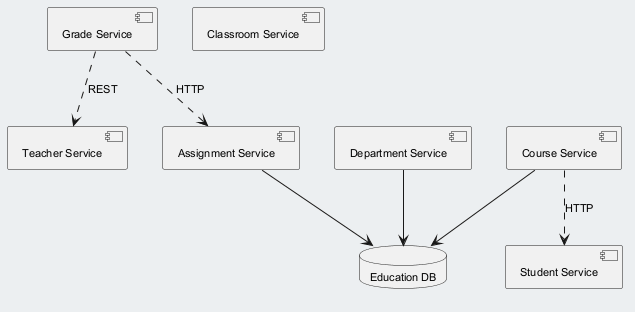

The diagram above was rendered by PlantUML. Its source (embedded in the PNG):
@startuml
skinparam backgroundColor #ECEFF1
skinparam classBackgroundColor #FFFFFF
skinparam classBorderColor #455A64
skinparam defaultFontSize 11
component "Grade Service" as C_GradeService
component "Department Service" as C_DepartmentService
component "Classroom Service" as C_ClassroomService
component "Student Service" as C_StudentService
component "Teacher Service" as C_TeacherService
component "Assignment Service" as C_AssignmentService
component "Course Service" as C_CourseService
database "Education DB" as DB_education
C_DepartmentService --> DB_education
C_AssignmentService --> DB_education
C_CourseService --> DB_education
C_GradeService ..> C_TeacherService : REST
C_GradeService ..> C_AssignmentService : HTTP
C_CourseService ..> C_StudentService : HTTP
@enduml